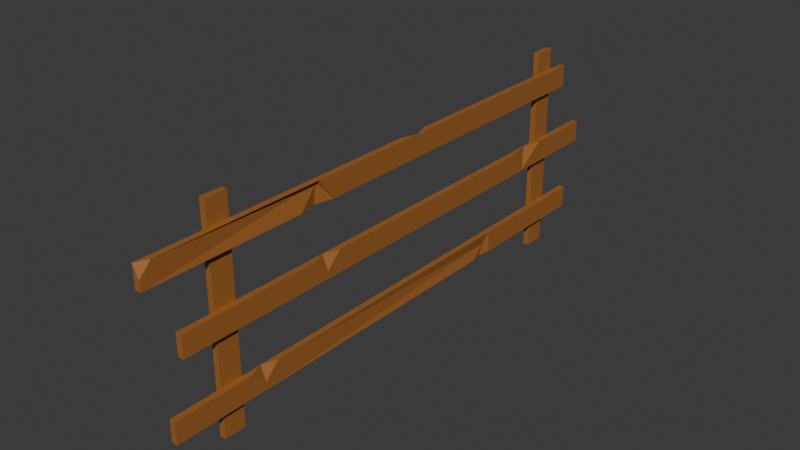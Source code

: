 # Source: fence3.blend  (saved by Blender 4.3.34; exported with 4.5.12 LTS)
import bpy
from mathutils import Matrix  # noqa: F401  (used for matrix-valued properties, if any)

bpy.ops.wm.read_factory_settings(use_empty=True)
scene = bpy.context.scene
scene.name = 'Scene'

# ---- collections
col_collection = bpy.data.collections.new('Collection'); scene.collection.children.link(col_collection)

# ---- materials (node trees are filled in below, after node groups)
mat_material_001 = bpy.data.materials.new('Material.001')
mat_material_001.alpha_threshold = 0.0
mat_material_001.roughness = 0.5
mat_material_001.line_color = (0.0, 0.0, 0.0, 1.0)

# ---- material node trees
mat_material_001.use_nodes = True; mat_material_001.node_tree.nodes.clear()
_N = mat_material_001.node_tree.nodes; _L = mat_material_001.node_tree.links
n0 = _N.new('ShaderNodeOutputMaterial'); n0.name = 'Material Output'; n0.location = (300, 300)
n1 = _N.new('ShaderNodeBsdfPrincipled'); n1.name = 'Principled BSDF'; n1.location = (10, 300)
n1.inputs[0].default_value = (0.3564, 0.1329, 0.02843, 1.0)
n1.inputs[3].default_value = 1.45
_L.new(n1.outputs[0], n0.inputs[0])
n0.is_active_output = True

# ---- world
world_world = bpy.data.worlds.new('World'); scene.world = world_world
world_world.use_nodes = True; world_world.node_tree.nodes.clear()
_N = world_world.node_tree.nodes; _L = world_world.node_tree.links
n0 = _N.new('ShaderNodeOutputWorld'); n0.name = 'World Output'; n0.location = (300, 300)
n1 = _N.new('ShaderNodeBackground'); n1.name = 'Background'; n1.location = (10, 300)
n1.inputs[0].default_value = (0.05088, 0.05088, 0.05088, 1.0)
_L.new(n1.outputs[0], n0.inputs[0])
n0.is_active_output = True
world_world.color = (0.05088, 0.05088, 0.05088)
world_world.sun_shadow_jitter_overblur = 0.0

# ---- meshes
me_cube_018 = bpy.data.meshes.new('Cube.018')
me_cube_018.from_pydata([(-0.2719, -1.0, -2.946), (-0.2719, -1.0, 46.47), (-0.2719, 1.0, -2.946), (-0.2719, 1.0, 46.47), (0.2719, -1.0, -2.946), (0.2719, -1.0, 46.47), (0.2719, 1.0, -2.946), (-0.2719, -1.0, 18.68), (0.2719, 1.0, 18.68), (0.2719, -1.0, 18.68), (-0.2719, -0.4595, 18.68), (-0.2719, 1.0, 20.14), (0.2718, 1.0, 18.68), (-0.2719, 1.0, 17.22), (-0.2718, 1.0, 46.47), (0.2719, -0.06177, 46.47), (0.2719, 1.0, 45.41), (-0.2719, 1.0, 29.96), (0.2719, 1.0, 29.95), (-0.1175, -1.0, 30.27), (-0.1175, 0.6633, 30.01), (0.2719, -1.0, 31.95), (0.2719, -1.0, 28.58)], [], [(13, 10, 12), (2, 13, 12, 8, 6), (21, 20, 18, 16, 15, 5), (2, 6, 4, 0), (9, 22, 19, 21, 5, 1, 7), (4, 9, 7, 0), (6, 8, 9, 4), (7, 1, 3, 17, 11, 10), (15, 14, 3, 1, 5), (10, 11, 12), (0, 7, 10, 13, 2), (14, 15, 16), (12, 11, 17, 18, 8), (18, 17, 3, 14, 16), (22, 20, 19), (20, 21, 19), (8, 18, 20, 22, 9)])
_uv = me_cube_018.uv_layers.new(name='UVMap')
_uv.uv.foreach_set('vector', [0.477, 0.25, 0.4844, 0.06757, 0.4844, 0.5, 0.375, 0.25, 0.477, 0.25, 0.4844, 0.5, 0.4844, 0.5, 0.375, 0.5, 0.5516, 0.75, 0.5417, 0.5421, 0.5414, 0.5, 0.6196, 0.5, 0.625, 0.6327, 0.625, 0.75, 0.125, 0.5, 0.375, 0.5, 0.375, 0.75, 0.125, 0.75, 0.4844, 0.75, 0.5345, 0.75, 0.543, 0.75, 0.5516, 0.75, 0.625, 0.75, 0.625, 1.0, 0.4844, 1.0, 0.375, 0.75, 0.4844, 0.75, 0.4844, 1.0, 0.375, 1.0, 0.375, 0.5, 0.4844, 0.5, 0.4844, 0.75, 0.375, 0.75, 0.4844, 0.0, 0.625, 0.0, 0.625, 0.25, 0.5415, 0.25, 0.4918, 0.25, 0.4844, 0.06757, 0.625, 0.6327, 0.875, 0.5, 0.875, 0.5, 0.875, 0.75, 0.625, 0.75, 0.4844, 0.06757, 0.4918, 0.25, 0.4844, 0.5, 0.375, 0.0, 0.4844, 0.0, 0.4844, 0.06757, 0.477, 0.25, 0.375, 0.25, 0.625, 0.25, 0.625, 0.6327, 0.6196, 0.5, 0.4844, 0.5, 0.4918, 0.25, 0.5415, 0.25, 0.5414, 0.5, 0.4844, 0.5, 0.5414, 0.5, 0.5415, 0.25, 0.625, 0.25, 0.625, 0.25, 0.6196, 0.5, 0.5345, 0.75, 0.5417, 0.5421, 0.543, 0.75, 0.5417, 0.5421, 0.5516, 0.75, 0.543, 0.75, 0.4844, 0.5, 0.5414, 0.5, 0.5417, 0.5421, 0.5345, 0.75, 0.4844, 0.75])
me_cube_018.materials.append(mat_material_001)
me_cube_018.update()
me_cube_017 = bpy.data.meshes.new('Cube.017')
me_cube_017.from_pydata([(-0.2719, -1.0, -4.529), (-0.2719, -1.0, 45.18), (-0.2719, 1.0, -4.529), (-0.2719, 1.0, 45.18), (0.2719, -1.0, -4.529), (0.2719, -1.0, 45.18), (0.2719, 1.0, -4.529), (0.2719, 1.0, 45.18), (-0.2719, -1.0, 30.88), (-0.2719, 1.0, 30.88), (0.2719, -1.0, 30.88), (-0.2718, 1.0, 30.88), (0.2719, 1.0, 32.26), (0.2719, -0.3781, 30.88), (0.2719, 1.0, 29.5), (-0.2719, 1.0, 3.874), (0.2719, -1.0, 4.871), (-0.2718, 1.0, 3.874), (0.2719, 1.0, 6.184), (0.2719, -0.9134, 4.84), (0.2719, 1.0, 2.115)], [], [(8, 1, 3, 9), (14, 11, 13), (18, 17, 15, 9, 11, 14), (10, 5, 1, 8), (2, 6, 4, 0), (7, 3, 1, 5), (4, 16, 10, 8, 0), (9, 3, 7, 12, 11), (13, 12, 7, 5, 10), (0, 8, 9, 15, 2), (11, 12, 13), (16, 19, 18, 14, 13, 10), (6, 20, 19, 16, 4), (20, 17, 19), (17, 18, 19), (2, 15, 17, 20, 6)])
_uv = me_cube_017.uv_layers.new(name='UVMap')
_uv.uv.foreach_set('vector', [0.5531, 0.0, 0.625, 0.0, 0.625, 0.25, 0.5531, 0.25, 0.5462, 0.5, 0.5531, 0.25, 0.5531, 0.6723, 0.4289, 0.5, 0.4173, 0.25, 0.4173, 0.25, 0.5531, 0.25, 0.5531, 0.25, 0.5462, 0.5, 0.5531, 0.75, 0.625, 0.75, 0.625, 1.0, 0.5531, 1.0, 0.125, 0.5, 0.375, 0.5, 0.375, 0.75, 0.125, 0.75, 0.625, 0.5, 0.875, 0.5, 0.875, 0.75, 0.625, 0.75, 0.375, 0.75, 0.4223, 0.75, 0.5531, 0.75, 0.5531, 1.0, 0.375, 1.0, 0.5531, 0.25, 0.625, 0.25, 0.625, 0.5, 0.56, 0.5, 0.5531, 0.25, 0.5531, 0.6723, 0.56, 0.5, 0.625, 0.5, 0.625, 0.75, 0.5531, 0.75, 0.375, 0.0, 0.5531, 0.0, 0.5531, 0.25, 0.4173, 0.25, 0.375, 0.25, 0.5531, 0.25, 0.56, 0.5, 0.5531, 0.6723, 0.4223, 0.75, 0.4221, 0.7392, 0.4289, 0.5, 0.5462, 0.5, 0.5531, 0.6723, 0.5531, 0.75, 0.375, 0.5, 0.4084, 0.5, 0.4221, 0.7392, 0.4223, 0.75, 0.375, 0.75, 0.4084, 0.5, 0.4173, 0.25, 0.4221, 0.7392, 0.4173, 0.25, 0.4289, 0.5, 0.4221, 0.7392, 0.375, 0.25, 0.4173, 0.25, 0.4173, 0.25, 0.4084, 0.5, 0.375, 0.5])
me_cube_017.materials.append(mat_material_001)
me_cube_017.update()
me_cube_016 = bpy.data.meshes.new('Cube.016')
me_cube_016.from_pydata([(-0.2719, -1.0, -2.946), (-0.2719, -1.0, 46.47), (-0.2719, 1.0, -2.946), (-0.2719, 1.0, 46.47), (0.2719, -1.0, -2.946), (0.2719, -1.0, 46.47), (0.2719, 1.0, -2.946), (0.2719, 1.0, 46.47), (-0.2719, -1.0, 37.86), (-0.2719, 1.0, 37.86), (0.2719, -1.0, 37.86), (-0.2718, 1.0, 37.86), (0.2719, 1.0, 39.15), (0.2719, -0.2963, 37.86), (0.2719, 1.0, 36.56), (-0.2719, 1.0, 9.63), (0.05166, -1.0, 10.85), (0.2719, 1.0, 9.812), (0.05166, 0.01665, 10.32), (0.2719, -1.0, 11.99), (0.2719, -1.0, 9.702)], [], [(8, 1, 3, 9), (20, 18, 16), (10, 5, 1, 8), (2, 6, 4, 0), (7, 3, 1, 5), (19, 18, 17, 14, 13, 10), (9, 3, 7, 12, 11), (13, 12, 7, 5, 10), (0, 8, 9, 15, 2), (11, 12, 13, 14), (2, 15, 17, 6), (17, 15, 9, 11, 14), (6, 17, 18, 20, 4), (18, 19, 16), (4, 20, 16, 19, 10, 8, 0)])
_uv = me_cube_016.uv_layers.new(name='UVMap')
_uv.uv.foreach_set('vector', [0.5814, 0.0, 0.625, 0.0, 0.625, 0.25, 0.5814, 0.25, 0.439, 0.75, 0.4421, 0.6229, 0.4448, 0.75, 0.5814, 0.75, 0.625, 0.75, 0.625, 1.0, 0.5814, 1.0, 0.125, 0.5, 0.375, 0.5, 0.375, 0.75, 0.125, 0.75, 0.625, 0.5, 0.875, 0.5, 0.875, 0.75, 0.625, 0.75, 0.4506, 0.75, 0.4421, 0.6229, 0.4395, 0.5, 0.5749, 0.5, 0.5814, 0.662, 0.5814, 0.75, 0.5814, 0.25, 0.625, 0.25, 0.625, 0.5, 0.588, 0.5, 0.5814, 0.25, 0.5814, 0.662, 0.588, 0.5, 0.625, 0.5, 0.625, 0.75, 0.5814, 0.75, 0.375, 0.0, 0.5814, 0.0, 0.5814, 0.25, 0.4386, 0.25, 0.375, 0.25, 0.5814, 0.25, 0.588, 0.5, 0.5814, 0.662, 0.5749, 0.5, 0.375, 0.25, 0.4386, 0.25, 0.4395, 0.5, 0.375, 0.5, 0.4395, 0.5, 0.4386, 0.25, 0.5814, 0.25, 0.5814, 0.25, 0.5749, 0.5, 0.375, 0.5, 0.4395, 0.5, 0.4421, 0.6229, 0.439, 0.75, 0.375, 0.75, 0.4421, 0.6229, 0.4506, 0.75, 0.4448, 0.75, 0.375, 0.75, 0.439, 0.75, 0.4448, 0.75, 0.4506, 0.75, 0.5814, 0.75, 0.5814, 1.0, 0.375, 1.0])
me_cube_016.materials.append(mat_material_001)
me_cube_016.update()
me_cube_015 = bpy.data.meshes.new('Cube.015')
me_cube_015.from_pydata([(-1.0, -1.0, -1.0), (-1.0, -1.0, 18.49), (-1.0, 1.0, -1.0), (-1.0, 1.0, 18.49), (1.0, -1.0, -1.0), (1.0, -1.0, 18.49), (1.0, 1.0, -1.0), (1.0, 1.0, 18.49)], [], [(0, 1, 3, 2), (2, 3, 7, 6), (6, 7, 5, 4), (4, 5, 1, 0), (2, 6, 4, 0), (7, 3, 1, 5)])
_uv = me_cube_015.uv_layers.new(name='UVMap')
_uv.uv.foreach_set('vector', [0.375, 0.0, 0.625, 0.0, 0.625, 0.25, 0.375, 0.25, 0.375, 0.25, 0.625, 0.25, 0.625, 0.5, 0.375, 0.5, 0.375, 0.5, 0.625, 0.5, 0.625, 0.75, 0.375, 0.75, 0.375, 0.75, 0.625, 0.75, 0.625, 1.0, 0.375, 1.0, 0.125, 0.5, 0.375, 0.5, 0.375, 0.75, 0.125, 0.75, 0.625, 0.5, 0.875, 0.5, 0.875, 0.75, 0.625, 0.75])
me_cube_015.materials.append(mat_material_001)
me_cube_015.update()
me_cube_014 = bpy.data.meshes.new('Cube.014')
me_cube_014.from_pydata([(-1.0, -1.0, -1.0), (-1.0, -1.0, 18.67), (-1.0, 1.0, -1.0), (-1.0, 1.0, 18.67), (1.0, -1.0, -1.0), (1.0, -1.0, 18.67), (1.0, 1.0, -1.0), (1.0, 1.0, 18.67)], [], [(0, 1, 3, 2), (2, 3, 7, 6), (6, 7, 5, 4), (4, 5, 1, 0), (2, 6, 4, 0), (7, 3, 1, 5)])
_uv = me_cube_014.uv_layers.new(name='UVMap')
_uv.uv.foreach_set('vector', [0.375, 0.0, 0.625, 0.0, 0.625, 0.25, 0.375, 0.25, 0.375, 0.25, 0.625, 0.25, 0.625, 0.5, 0.375, 0.5, 0.375, 0.5, 0.625, 0.5, 0.625, 0.75, 0.375, 0.75, 0.375, 0.75, 0.625, 0.75, 0.625, 1.0, 0.375, 1.0, 0.125, 0.5, 0.375, 0.5, 0.375, 0.75, 0.125, 0.75, 0.625, 0.5, 0.875, 0.5, 0.875, 0.75, 0.625, 0.75])
me_cube_014.materials.append(mat_material_001)
me_cube_014.update()

# ---- objects
ob_cube_016 = bpy.data.objects.new('Cube.016', me_cube_018)
ob_cube_015 = bpy.data.objects.new('Cube.015', me_cube_017)
ob_cube_014 = bpy.data.objects.new('Cube.014', me_cube_016)
ob_cube_013 = bpy.data.objects.new('Cube.013', me_cube_015)
ob_cube_008 = bpy.data.objects.new('Cube.008', me_cube_014)

# ---- transforms, parenting, visibility, modifiers, constraints
ob_cube_016.location = (0.02641, 1.945, 1.642)
ob_cube_016.rotation_euler = (1.571, -0.0, 0.0)
ob_cube_016.scale = (0.1, 0.1, 0.1)
ob_cube_015.location = (0.02641, 2.091, 0.9931)
ob_cube_015.rotation_euler = (1.571, -0.0, 0.0)
ob_cube_015.scale = (0.1, 0.1, 0.1)
ob_cube_014.location = (0.02641, 2.091, 0.3471)
ob_cube_014.rotation_euler = (1.571, -0.0, 0.0)
ob_cube_014.scale = (0.1, 0.1, 0.1)
ob_cube_013.location = (-0.02393, 1.972, 0.09106)
ob_cube_013.scale = (0.02719, 0.1, 0.1)
ob_cube_008.location = (-0.02729, -1.983, 0.09106)
ob_cube_008.scale = (0.02719, 0.1, 0.1)

# ---- collection membership
col_collection.objects.link(ob_cube_016)
col_collection.objects.link(ob_cube_015)
col_collection.objects.link(ob_cube_014)
col_collection.objects.link(ob_cube_013)
col_collection.objects.link(ob_cube_008)

# ---- scene / render settings (as saved in the file)
scene.frame_start = 1; scene.frame_end = 250; scene.frame_set(1)
scene.render.engine = 'BLENDER_EEVEE_NEXT'
bpy.context.view_layer.update()

# ---- added for rendering (the .blend has no active camera and no usable light): camera, sun
cam_auto = bpy.data.cameras.new('AutoCamera')
cam_auto.lens = 50.0
cam_auto.sensor_width = 36.0
cam_auto.clip_end = 1000.0
ob_auto_camera = bpy.data.objects.new('AutoCamera', cam_auto)
scene.collection.objects.link(ob_auto_camera)
ob_auto_camera.location = (5.18404, -6.30001, 5.12191)
ob_auto_camera.rotation_euler = (1.09748, -7.21219e-08, 0.694738)
scene.camera = ob_auto_camera
light_auto_sun = bpy.data.lights.new('AutoSun', 'SUN')
light_auto_sun.energy = 3.0
light_auto_sun.angle = 0.0523599
ob_auto_sun = bpy.data.objects.new('AutoSun', light_auto_sun)
scene.collection.objects.link(ob_auto_sun)
ob_auto_sun.rotation_euler = (0.872665, 0.174533, 0.523599)
bpy.context.view_layer.update()

